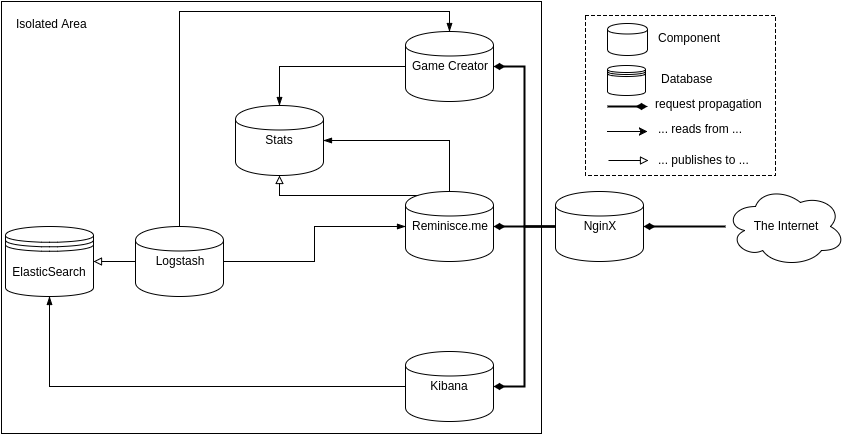

The diagram above was exported from draw.io. Its source (the exported page's mxGraphModel, read from the mxfile embedded in the PNG):
<mxGraphModel dx="1426" dy="705" grid="1" gridSize="10" guides="1" tooltips="1" connect="1" arrows="1" fold="1" page="1" pageScale="1" pageWidth="850" pageHeight="1100" background="#ffffff" math="0" shadow="0">
  <root>
    <mxCell id="0" />
    <mxCell id="1" parent="0" />
    <mxCell id="4d11611079a8d146-42" value="" style="whiteSpace=wrap;html=1;" vertex="1" parent="1">
      <mxGeometry width="540" height="432" as="geometry" />
    </mxCell>
    <mxCell id="4d11611079a8d146-15" style="edgeStyle=orthogonalEdgeStyle;rounded=0;html=1;exitX=0.5;exitY=0;entryX=1;entryY=0.5;endArrow=blockThin;endFill=1;jettySize=auto;orthogonalLoop=1;strokeWidth=1;" edge="1" parent="1" source="4d11611079a8d146-2" target="4d11611079a8d146-4">
      <mxGeometry relative="1" as="geometry" />
    </mxCell>
    <mxCell id="4d11611079a8d146-23" style="edgeStyle=orthogonalEdgeStyle;rounded=0;html=1;exitX=0.15;exitY=0.05;exitPerimeter=0;entryX=0.5;entryY=1;endArrow=block;endFill=0;jettySize=auto;orthogonalLoop=1;strokeWidth=1;" edge="1" parent="1" source="4d11611079a8d146-2" target="4d11611079a8d146-4">
      <mxGeometry relative="1" as="geometry" />
    </mxCell>
    <mxCell id="4d11611079a8d146-2" value="Reminisce.me" style="shape=cylinder;whiteSpace=wrap;html=1;" vertex="1" parent="1">
      <mxGeometry x="404" y="190" width="88" height="70" as="geometry" />
    </mxCell>
    <mxCell id="4d11611079a8d146-14" style="edgeStyle=orthogonalEdgeStyle;rounded=0;html=1;exitX=0;exitY=0.5;entryX=0.5;entryY=0;endArrow=blockThin;endFill=1;jettySize=auto;orthogonalLoop=1;strokeWidth=1;" edge="1" parent="1" source="4d11611079a8d146-3" target="4d11611079a8d146-4">
      <mxGeometry relative="1" as="geometry" />
    </mxCell>
    <mxCell id="4d11611079a8d146-3" value="Game Creator" style="shape=cylinder;whiteSpace=wrap;html=1;" vertex="1" parent="1">
      <mxGeometry x="404" y="30" width="88" height="70" as="geometry" />
    </mxCell>
    <mxCell id="4d11611079a8d146-4" value="Stats" style="shape=cylinder;whiteSpace=wrap;html=1;" vertex="1" parent="1">
      <mxGeometry x="234" y="104" width="88" height="70" as="geometry" />
    </mxCell>
    <mxCell id="4d11611079a8d146-16" style="edgeStyle=orthogonalEdgeStyle;rounded=0;html=1;exitX=0;exitY=0.5;entryX=0.5;entryY=1;endArrow=blockThin;endFill=1;jettySize=auto;orthogonalLoop=1;strokeWidth=1;" edge="1" parent="1" source="4d11611079a8d146-5" target="4d11611079a8d146-8">
      <mxGeometry relative="1" as="geometry" />
    </mxCell>
    <mxCell id="4d11611079a8d146-5" value="Kibana" style="shape=cylinder;whiteSpace=wrap;html=1;" vertex="1" parent="1">
      <mxGeometry x="404" y="350" width="88" height="70" as="geometry" />
    </mxCell>
    <mxCell id="4d11611079a8d146-17" style="edgeStyle=orthogonalEdgeStyle;rounded=0;html=1;exitX=1;exitY=0.5;entryX=0;entryY=0.5;endArrow=blockThin;endFill=1;jettySize=auto;orthogonalLoop=1;strokeWidth=1;" edge="1" parent="1" source="4d11611079a8d146-6" target="4d11611079a8d146-2">
      <mxGeometry relative="1" as="geometry" />
    </mxCell>
    <mxCell id="4d11611079a8d146-18" style="edgeStyle=orthogonalEdgeStyle;rounded=0;html=1;exitX=0.5;exitY=0;entryX=0.5;entryY=0;endArrow=blockThin;endFill=1;jettySize=auto;orthogonalLoop=1;strokeWidth=1;" edge="1" parent="1" source="4d11611079a8d146-6" target="4d11611079a8d146-3">
      <mxGeometry relative="1" as="geometry" />
    </mxCell>
    <mxCell id="4d11611079a8d146-22" style="edgeStyle=orthogonalEdgeStyle;rounded=0;html=1;exitX=0;exitY=0.5;entryX=1;entryY=0.5;endArrow=block;endFill=0;jettySize=auto;orthogonalLoop=1;strokeWidth=1;" edge="1" parent="1" source="4d11611079a8d146-6" target="4d11611079a8d146-8">
      <mxGeometry relative="1" as="geometry" />
    </mxCell>
    <mxCell id="4d11611079a8d146-6" value="Logstash" style="shape=cylinder;whiteSpace=wrap;html=1;" vertex="1" parent="1">
      <mxGeometry x="134" y="225" width="88" height="70" as="geometry" />
    </mxCell>
    <mxCell id="4d11611079a8d146-8" value="ElasticSearch" style="shape=datastore;whiteSpace=wrap;html=1;" vertex="1" parent="1">
      <mxGeometry x="4" y="225" width="88" height="70" as="geometry" />
    </mxCell>
    <mxCell id="4d11611079a8d146-19" style="edgeStyle=orthogonalEdgeStyle;rounded=0;html=1;exitX=0;exitY=0.5;entryX=1;entryY=0.5;endArrow=diamondThin;endFill=1;jettySize=auto;orthogonalLoop=1;strokeWidth=2;" edge="1" parent="1" source="4d11611079a8d146-9" target="4d11611079a8d146-2">
      <mxGeometry relative="1" as="geometry" />
    </mxCell>
    <mxCell id="4d11611079a8d146-20" style="edgeStyle=orthogonalEdgeStyle;rounded=0;html=1;exitX=0;exitY=0.5;entryX=1;entryY=0.5;endArrow=diamondThin;endFill=1;jettySize=auto;orthogonalLoop=1;strokeWidth=2;" edge="1" parent="1" source="4d11611079a8d146-9" target="4d11611079a8d146-5">
      <mxGeometry relative="1" as="geometry" />
    </mxCell>
    <mxCell id="4d11611079a8d146-21" style="edgeStyle=orthogonalEdgeStyle;rounded=0;html=1;exitX=0;exitY=0.5;entryX=1;entryY=0.5;endArrow=diamondThin;endFill=1;jettySize=auto;orthogonalLoop=1;strokeWidth=2;" edge="1" parent="1" source="4d11611079a8d146-9" target="4d11611079a8d146-3">
      <mxGeometry relative="1" as="geometry" />
    </mxCell>
    <mxCell id="4d11611079a8d146-9" value="NginX" style="shape=cylinder;whiteSpace=wrap;html=1;" vertex="1" parent="1">
      <mxGeometry x="554" y="190" width="88" height="70" as="geometry" />
    </mxCell>
    <mxCell id="4d11611079a8d146-12" style="edgeStyle=orthogonalEdgeStyle;rounded=0;html=1;entryX=1;entryY=0.5;endArrow=diamondThin;endFill=1;jettySize=auto;orthogonalLoop=1;strokeWidth=2;" edge="1" parent="1" source="4d11611079a8d146-10" target="4d11611079a8d146-9">
      <mxGeometry relative="1" as="geometry" />
    </mxCell>
    <mxCell id="4d11611079a8d146-10" value="The Internet" style="ellipse;shape=cloud;whiteSpace=wrap;html=1;" vertex="1" parent="1">
      <mxGeometry x="724" y="185" width="120" height="80" as="geometry" />
    </mxCell>
    <mxCell id="4d11611079a8d146-24" value="" style="whiteSpace=wrap;html=1;dashed=1;" vertex="1" parent="1">
      <mxGeometry x="584" y="14" width="190" height="160" as="geometry" />
    </mxCell>
    <mxCell id="4d11611079a8d146-25" value="" style="shape=cylinder;whiteSpace=wrap;html=1;" vertex="1" parent="1">
      <mxGeometry x="606" y="22" width="40" height="32" as="geometry" />
    </mxCell>
    <mxCell id="4d11611079a8d146-26" value="" style="shape=datastore;whiteSpace=wrap;html=1;" vertex="1" parent="1">
      <mxGeometry x="606" y="64" width="38" height="30" as="geometry" />
    </mxCell>
    <mxCell id="4d11611079a8d146-28" value="" style="endArrow=classic;html=1;strokeWidth=1;" edge="1" parent="1">
      <mxGeometry x="606" y="130" width="50" height="50" as="geometry">
        <mxPoint x="606" y="130" as="sourcePoint" />
        <mxPoint x="646" y="130" as="targetPoint" />
        <Array as="points">
          <mxPoint x="626" y="130" />
        </Array>
      </mxGeometry>
    </mxCell>
    <mxCell id="4d11611079a8d146-29" value="" style="endArrow=block;html=1;strokeWidth=1;endFill=0;" edge="1" parent="1">
      <mxGeometry x="607" y="159" width="50" height="50" as="geometry">
        <mxPoint x="607" y="159" as="sourcePoint" />
        <mxPoint x="647" y="159" as="targetPoint" />
        <Array as="points" />
      </mxGeometry>
    </mxCell>
    <mxCell id="4d11611079a8d146-30" value="Component&lt;div&gt;&lt;br&gt;&lt;/div&gt;" style="text;html=1;resizable=0;points=[];autosize=1;align=left;verticalAlign=top;spacingTop=-4;" vertex="1" parent="1">
      <mxGeometry x="655" y="28" width="80" height="30" as="geometry" />
    </mxCell>
    <mxCell id="4d11611079a8d146-31" value="&lt;div&gt;Database&lt;/div&gt;" style="text;html=1;resizable=0;points=[];autosize=1;align=left;verticalAlign=top;spacingTop=-4;" vertex="1" parent="1">
      <mxGeometry x="658" y="69" width="70" height="20" as="geometry" />
    </mxCell>
    <mxCell id="4d11611079a8d146-33" value="&lt;div&gt;... reads from ...&lt;/div&gt;" style="text;html=1;resizable=0;points=[];autosize=1;align=left;verticalAlign=top;spacingTop=-4;" vertex="1" parent="1">
      <mxGeometry x="655" y="119" width="100" height="20" as="geometry" />
    </mxCell>
    <mxCell id="4d11611079a8d146-34" value="&lt;div&gt;... publishes to ...&lt;/div&gt;" style="text;html=1;resizable=0;points=[];autosize=1;align=left;verticalAlign=top;spacingTop=-4;" vertex="1" parent="1">
      <mxGeometry x="655" y="150" width="110" height="20" as="geometry" />
    </mxCell>
    <mxCell id="4d11611079a8d146-39" value="" style="endArrow=diamondThin;html=1;strokeWidth=2;endFill=1;" edge="1" parent="1">
      <mxGeometry x="606" y="105" width="50" height="50" as="geometry">
        <mxPoint x="606" y="105" as="sourcePoint" />
        <mxPoint x="646" y="105" as="targetPoint" />
        <Array as="points">
          <mxPoint x="626" y="105" />
        </Array>
      </mxGeometry>
    </mxCell>
    <mxCell id="4d11611079a8d146-40" value="&lt;div&gt;request propagation&lt;/div&gt;" style="text;html=1;resizable=0;points=[];autosize=1;align=left;verticalAlign=top;spacingTop=-4;" vertex="1" parent="1">
      <mxGeometry x="652" y="94" width="120" height="20" as="geometry" />
    </mxCell>
    <mxCell id="4d11611079a8d146-43" value="&lt;div&gt;Isolated Area&lt;/div&gt;" style="text;html=1;resizable=0;points=[];autosize=1;align=left;verticalAlign=top;spacingTop=-4;" vertex="1" parent="1">
      <mxGeometry x="13" y="14" width="90" height="20" as="geometry" />
    </mxCell>
  </root>
</mxGraphModel>